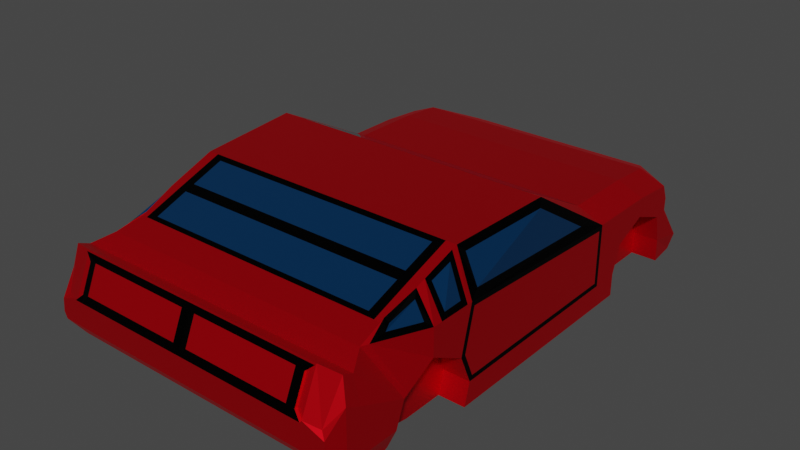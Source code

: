 # Source: LowPolyMustang_JAM23.blend  (saved by Blender 3.5.10; exported with 4.5.12 LTS)
import bpy
from mathutils import Matrix  # noqa: F401  (used for matrix-valued properties, if any)

bpy.ops.wm.read_factory_settings(use_empty=True)
scene = bpy.context.scene
scene.name = 'Scene'

# ---- collections
col_collection = bpy.data.collections.new('Collection'); scene.collection.children.link(col_collection)

# ---- materials (node trees are filled in below, after node groups)
mat_material = bpy.data.materials.new('Material')
mat_material.use_transparent_shadow = False
mat_szyba = bpy.data.materials.new('Szyba')
mat_szyba.alpha_threshold = 0.0
mat_szyba.use_transparent_shadow = False
mat_szyba.roughness = 0.5
mat_szyba.line_color = (0.0, 0.0, 0.0, 1.0)
mat_wiat_a = bpy.data.materials.new(' Światła')
mat_wiat_a.use_transparent_shadow = False
mat_material_002 = bpy.data.materials.new('Material.002')
mat_material_002.use_transparent_shadow = False
mat_silver = bpy.data.materials.new('Silver')
mat_silver.use_transparent_shadow = False
mat_material_003 = bpy.data.materials.new('Material.003')
mat_material_003.use_transparent_shadow = False

# ---- material node trees
mat_material.use_nodes = True; mat_material.node_tree.nodes.clear()
_N = mat_material.node_tree.nodes; _L = mat_material.node_tree.links
n0 = _N.new('ShaderNodeBsdfPrincipled'); n0.name = 'Principled BSDF'; n0.location = (10, 300)
n0.distribution = 'GGX'
n0.subsurface_method = 'RANDOM_WALK_SKIN'
n0.inputs[0].default_value = (0.8, 0.0, 0.00742, 1.0)
n0.inputs[1].default_value = 0.8504
n0.inputs[3].default_value = 1.45
n0.inputs[13].default_value = 0.4213
n0.inputs[27].default_value = (0.0, 0.0, 0.0, 1.0)
n0.inputs[28].default_value = 1.0
n1 = _N.new('ShaderNodeOutputMaterial'); n1.name = 'Material Output'; n1.location = (300, 300)
_L.new(n0.outputs[0], n1.inputs[0])
n1.is_active_output = True
mat_szyba.use_nodes = True; mat_szyba.node_tree.nodes.clear()
_N = mat_szyba.node_tree.nodes; _L = mat_szyba.node_tree.links
n0 = _N.new('ShaderNodeOutputMaterial'); n0.name = 'Material Output'; n0.location = (300, 300)
n1 = _N.new('ShaderNodeBsdfPrincipled'); n1.name = 'Principled BSDF'; n1.location = (10, 300)
n1.distribution = 'GGX'
n1.subsurface_method = 'RANDOM_WALK_SKIN'
n1.inputs[0].default_value = (0.001343, 0.02534, 0.07323, 1.0)
n1.inputs[2].default_value = 0.0
n1.inputs[3].default_value = 1.45
n1.inputs[13].default_value = 0.2205
n1.inputs[27].default_value = (0.0, 0.0, 0.0, 1.0)
n1.inputs[28].default_value = 1.0
_L.new(n1.outputs[0], n0.inputs[0])
n0.is_active_output = True
mat_wiat_a.use_nodes = True; mat_wiat_a.node_tree.nodes.clear()
_N = mat_wiat_a.node_tree.nodes; _L = mat_wiat_a.node_tree.links
n0 = _N.new('ShaderNodeBsdfPrincipled'); n0.name = 'Principled BSDF'; n0.location = (10, 300)
n0.distribution = 'GGX'
n0.subsurface_method = 'RANDOM_WALK_SKIN'
n0.inputs[2].default_value = 0.08268
n0.inputs[3].default_value = 1.45
n0.inputs[13].default_value = 0.563
n0.inputs[27].default_value = (0.0, 0.0, 0.0, 1.0)
n0.inputs[28].default_value = 1.0
n1 = _N.new('ShaderNodeOutputMaterial'); n1.name = 'Material Output'; n1.location = (300, 300)
_L.new(n0.outputs[0], n1.inputs[0])
n1.is_active_output = True
mat_material_002.use_nodes = True; mat_material_002.node_tree.nodes.clear()
_N = mat_material_002.node_tree.nodes; _L = mat_material_002.node_tree.links
n0 = _N.new('ShaderNodeBsdfPrincipled'); n0.name = 'Principled BSDF'; n0.location = (10, 300)
n0.distribution = 'GGX'
n0.subsurface_method = 'RANDOM_WALK_SKIN'
n0.inputs[0].default_value = (0.0, 0.0, 0.0, 1.0)
n0.inputs[1].default_value = 0.4016
n0.inputs[3].default_value = 1.45
n0.inputs[13].default_value = 0.05512
n0.inputs[27].default_value = (0.0, 0.0, 0.0, 1.0)
n0.inputs[28].default_value = 1.0
n1 = _N.new('ShaderNodeOutputMaterial'); n1.name = 'Material Output'; n1.location = (300, 300)
_L.new(n0.outputs[0], n1.inputs[0])
n1.is_active_output = True
mat_silver.use_nodes = True; mat_silver.node_tree.nodes.clear()
_N = mat_silver.node_tree.nodes; _L = mat_silver.node_tree.links
n0 = _N.new('ShaderNodeBsdfPrincipled'); n0.name = 'Principled BSDF'; n0.location = (10, 300)
n0.distribution = 'GGX'
n0.subsurface_method = 'RANDOM_WALK_SKIN'
n0.inputs[0].default_value = (0.9525, 0.8523, 1.0, 1.0)
n0.inputs[2].default_value = 0.2244
n0.inputs[3].default_value = 1.45
n0.inputs[13].default_value = 0.9409
n0.inputs[27].default_value = (0.0, 0.0, 0.0, 1.0)
n0.inputs[28].default_value = 1.0
n1 = _N.new('ShaderNodeOutputMaterial'); n1.name = 'Material Output'; n1.location = (300, 300)
_L.new(n0.outputs[0], n1.inputs[0])
n1.is_active_output = True
mat_material_003.use_nodes = True; mat_material_003.node_tree.nodes.clear()
_N = mat_material_003.node_tree.nodes; _L = mat_material_003.node_tree.links
n0 = _N.new('ShaderNodeBsdfPrincipled'); n0.name = 'Principled BSDF'; n0.location = (10, 300)
n0.distribution = 'GGX'
n0.subsurface_method = 'RANDOM_WALK_SKIN'
n0.inputs[0].default_value = (0.04548, 0.04654, 0.0578, 1.0)
n0.inputs[3].default_value = 1.45
n0.inputs[27].default_value = (0.0, 0.0, 0.0, 1.0)
n0.inputs[28].default_value = 1.0
n1 = _N.new('ShaderNodeOutputMaterial'); n1.name = 'Material Output'; n1.location = (300, 300)
_L.new(n0.outputs[0], n1.inputs[0])
n1.is_active_output = True

# ---- world
world_world = bpy.data.worlds.new('World'); scene.world = world_world
world_world.use_nodes = True; world_world.node_tree.nodes.clear()
_N = world_world.node_tree.nodes; _L = world_world.node_tree.links
n0 = _N.new('ShaderNodeOutputWorld'); n0.name = 'World Output'; n0.location = (300, 300)
n1 = _N.new('ShaderNodeBackground'); n1.name = 'Background'; n1.location = (10, 300)
n1.inputs[0].default_value = (0.05088, 0.05088, 0.05088, 1.0)
_L.new(n1.outputs[0], n0.inputs[0])
n0.is_active_output = True
world_world.color = (0.05088, 0.05088, 0.05088)
world_world.use_sun_shadow = False
world_world.sun_shadow_jitter_overblur = 0.0

# ---- meshes
me_cube = bpy.data.meshes.new('Cube')
me_cube.from_pydata([(0.0, -5.576, -0.8121), (2.425, -5.576, -0.8121), (0.0, -0.4741, -0.8121), (0.0, -0.4741, 1.0), (0.0, -1.0, 1.0), (0.0, -1.0, -0.8121), (0.0, -4.796, -0.8121), (0.0, -6.758, 1.136), (0.0, -6.385, -0.6843), (0.0, -7.126, 1.0), (2.425, -7.126, -0.6843), (0.0, -7.126, -0.6843), (2.29, -7.462, 1.013), (0.0, -7.408, 1.136), (0.0, -7.408, -0.5479), (2.29, -7.677, 0.5256), (0.0, -7.731, 0.4023), (2.425, -7.731, -0.1121), (0.0, -7.731, -0.1121), (0.0, 0.3524, 1.0), (2.425, 0.3524, -0.8121), (0.0, 0.3524, -0.8121), (0.0, 1.179, 0.94), (2.425, 1.179, -0.8121), (0.0, 1.179, -0.8121), (0.0, 2.15, 0.5228), (0.0, 1.872, -0.8121), (0.0, -5.576, 1.515), (0.0, -6.273, 1.259), (0.0, -2.73, 1.908), (0.0, -4.689, 1.834), (0.0, -7.731, 0.2578), (0.0, 2.15, 0.148), (2.425, -5.576, -0.3941), (0.0, -7.731, 0.006554), (2.425, 0.3524, -0.3941), (0.0, 2.15, -0.5041), (2.425, -0.4741, -0.3941), (2.425, -0.4741, -0.8121), (2.425, -1.0, -0.8121), (2.425, -0.4741, 1.0), (2.348, -1.068, 1.036), (2.425, -1.0, -0.3941), (2.425, -4.682, -0.4012), (2.425, -4.796, -0.8121), (2.425, -6.758, 1.136), (2.425, -6.273, 1.259), (2.425, -6.393, -0.3069), (2.425, -6.385, -0.6843), (2.425, -7.126, 1.0), (2.425, -7.408, -0.5479), (2.425, -7.731, 0.006554), (2.425, 0.3524, 1.0), (2.425, 1.165, -0.3795), (2.425, 1.179, 0.94), (2.425, 2.15, -0.5041), (2.425, 1.872, -0.8121), (1.951, 2.115, 0.4693), (2.425, -4.689, 1.834), (2.425, -5.576, 1.515), (2.348, -2.662, 1.872), (2.425, -0.2966, 0.1432), (2.425, -1.0, 0.4911), (2.425, -4.91, 0.1361), (2.425, -5.576, 0.4911), (2.425, -6.22, 0.1421), (2.425, -7.731, 0.2578), (2.425, 0.3453, 0.4272), (2.425, 1.037, 0.1569), (1.857, 2.108, 0.2017), (2.922, -0.4741, -0.3941), (2.922, -0.4741, -0.8121), (2.922, -1.0, -0.8121), (2.922, -0.4741, 0.7944), (2.922, -1.09, -0.3044), (2.922, -4.623, -0.3112), (2.922, -4.796, -0.8121), (2.89, -4.522, 1.156), (2.823, -5.675, 1.093), (2.867, -1.618, 0.9888), (2.597, -6.758, 1.136), (2.523, -6.273, 1.259), (2.922, -6.393, -0.3069), (2.746, -6.385, -0.6843), (2.922, -7.126, -0.2957), (2.922, -7.126, -0.6843), (2.808, -7.126, 1.0), (2.922, -7.408, -0.1594), (2.81, -7.408, -0.5479), (2.818, -7.337, 1.089), (2.862, -7.731, 0.006554), (2.81, -7.731, -0.1121), (2.724, -7.661, 0.3547), (2.922, 0.3524, 0.7944), (2.922, 1.165, -0.3795), (2.922, 1.179, -0.8121), (2.922, 1.179, 0.7344), (2.922, 1.845, -0.5041), (2.861, 1.771, -0.8121), (2.883, 1.335, 0.4016), (2.659, -4.521, 1.675), (2.664, -5.681, 1.4), (2.79, -2.778, 1.743), (2.922, -0.2966, 0.1432), (2.922, -1.09, 0.4911), (2.922, -4.815, 0.1432), (2.922, -5.576, 0.4911), (2.922, -6.22, 0.1421), (2.922, -7.126, 0.527), (2.922, -7.408, 0.6634), (2.828, -7.731, 0.2578), (2.922, 0.3453, 0.4272), (2.922, 1.037, 0.1569), (2.893, 1.344, 0.2505), (1.836, 2.15, 0.4551), (1.759, 2.15, 0.2157), (2.922, 1.302, 0.4485), (2.922, 1.302, 0.2025), (1.902, 2.071, 0.4787), (1.808, 2.065, 0.2111), (2.834, 1.292, 0.411), (2.844, 1.301, 0.2599), (0.0677, 2.15, 0.2157), (0.0677, 2.15, 0.4551), (1.929, 2.15, 0.5228), (1.808, 2.15, 0.148), (2.425, -7.408, 1.136), (2.425, -7.731, 0.4023), (2.922, -4.621, 0.9062), (2.922, -1.09, 0.7094), (2.62, -4.689, 1.834), (2.754, -2.73, 1.908), (2.425, -1.0, 1.0), (0.07694, -1.068, 1.036), (0.07694, -2.662, 1.872), (2.425, -2.73, 1.908), (0.0, -5.416, -0.8121), (0.0, -5.394, 1.581), (2.425, -5.394, 1.581), (2.425, -5.439, 0.4185), (2.886, -5.289, 1.1), (2.645, -5.288, 1.514), (2.922, -5.439, 0.4185), (2.425, -5.416, -0.8121), (2.425, -5.393, -0.3955), (2.254, -5.576, -0.8121), (2.254, -7.126, -0.6843), (2.254, -7.408, 1.136), (2.254, -7.731, 0.4023), (2.254, -7.731, -0.1121), (2.254, 0.3524, -0.8121), (2.254, 1.179, -0.8121), (2.254, -0.4741, 1.0), (2.254, -1.0, -0.8121), (2.254, -4.796, -0.8121), (2.254, -0.4741, -0.8121), (2.254, -1.0, 1.0), (2.254, -6.758, 1.136), (2.254, -6.385, -0.6843), (2.254, -7.126, 1.0), (2.254, -7.408, -0.5479), (2.254, 0.3524, 1.0), (2.254, 1.179, 0.94), (2.254, -5.576, 1.515), (1.793, 2.15, 0.5228), (2.254, 1.872, -0.8121), (2.254, -2.73, 1.908), (2.254, -4.689, 1.834), (2.254, -6.273, 1.259), (1.681, 2.15, 0.148), (2.254, -7.731, 0.2578), (2.254, -7.731, 0.006554), (2.254, 2.15, -0.5041), (1.712, 2.15, 0.4551), (1.64, 2.15, 0.2157), (2.188, -1.068, 1.036), (2.188, -2.662, 1.872), (2.254, -5.394, 1.581), (2.254, -5.416, -0.8121), (0.0, -6.287, -0.6998), (0.0, -6.188, 1.29), (2.425, -6.188, 1.29), (2.425, -6.142, 0.1844), (2.668, -6.314, 1.181), (2.599, -6.155, 1.216), (2.922, -6.142, 0.1844), (2.425, -6.287, -0.6998), (2.425, -6.294, -0.3175), (2.254, -6.188, 1.29), (2.254, -6.287, -0.6998), (0.0, -4.886, -0.8121), (0.0, -4.792, 1.797), (2.425, -4.792, 1.797), (2.425, -4.987, 0.1773), (2.87, -4.897, 1.093), (2.669, -4.899, 1.662), (2.922, -4.987, 0.1773), (2.425, -4.886, -0.8121), (2.425, -4.786, -0.4003), (2.254, -4.886, -0.8121), (2.254, -4.792, 1.797), (2.636, -6.614, 1.12), (2.922, -5.576, 1.0), (2.532, -6.188, 1.29), (2.601, -5.576, 1.515), (2.922, -4.792, 1.0), (2.922, -5.394, 1.0), (2.618, -4.792, 1.797), (2.605, -5.394, 1.581), (2.254, -7.446, 1.129), (0.0, -7.446, 1.129), (0.1347, -7.512, 1.035), (0.1347, -7.727, 0.5475), (2.254, -7.77, 0.3951), (0.0, -7.77, 0.3951), (2.138, -7.512, 1.035), (2.138, -7.727, 0.5475), (2.29, -7.5, 1.006), (2.29, -7.715, 0.5184), (2.425, -7.446, 1.129), (2.425, -7.77, 0.3951), (2.922, -4.689, 1.0), (2.922, -1.0, 0.7944), (2.922, -4.91, 0.1361), (2.922, -4.682, -0.4012), (2.922, -1.0, -0.3941), (2.922, -1.0, 0.4911)], [], [(152, 40, 52, 161), (155, 38, 39, 153), (153, 39, 44, 154), (189, 186, 48, 158), (178, 143, 1, 145), (175, 133, 134, 176), (152, 3, 4, 156), (157, 45, 46, 168), (146, 10, 50, 160), (157, 7, 9, 159), (158, 48, 10, 146), (160, 50, 17, 149), (159, 9, 13, 147), (170, 148, 16, 31), (147, 13, 210, 209), (35, 20, 23, 53), (37, 38, 20, 35), (155, 2, 21, 150), (151, 24, 26, 165), (150, 21, 24, 151), (161, 52, 54, 162), (174, 173, 114, 115), (162, 54, 124, 164), (166, 29, 30, 167), (177, 137, 27, 163), (188, 180, 28, 168), (172, 169, 125, 55), (171, 170, 31, 34), (187, 182, 65, 47), (144, 139, 64, 33), (143, 144, 33, 1), (186, 187, 47, 48), (149, 171, 34, 18), (165, 172, 55, 56), (61, 37, 35, 67), (67, 35, 53, 68), (47, 65, 107, 82), (43, 44, 76, 224), (51, 17, 91, 90), (63, 43, 224, 223), (39, 42, 225, 72), (113, 69, 119, 121), (49, 126, 89, 86), (42, 62, 226, 225), (132, 135, 131, 222), (50, 10, 85, 88), (181, 46, 81, 203), (40, 132, 222, 73), (37, 61, 103, 70), (135, 58, 130, 131), (39, 38, 71, 72), (127, 66, 110, 92), (10, 48, 83, 85), (138, 59, 204, 208), (38, 37, 70, 71), (45, 49, 86, 80), (193, 63, 223, 196), (124, 54, 96, 116), (23, 56, 98, 95), (103, 73, 222, 226), (142, 206, 202, 106), (104, 129, 128, 105), (77, 79, 102, 100), (107, 80, 86, 108), (185, 201, 80, 107), (108, 86, 89, 109), (109, 89, 92, 110), (94, 95, 98, 97), (205, 221, 130, 207), (183, 78, 101, 184), (96, 112, 117, 116), (73, 103, 111, 93), (93, 111, 112, 96), (87, 109, 110, 90), (84, 108, 109, 87), (82, 107, 108, 84), (74, 104, 105, 75), (70, 103, 226, 225), (71, 70, 225, 72), (72, 225, 224, 76), (83, 82, 84, 85), (85, 84, 87, 88), (88, 87, 90, 91), (112, 94, 97, 117), (17, 50, 88, 91), (61, 67, 111, 103), (44, 39, 72, 76), (126, 127, 92, 89), (67, 68, 112, 111), (132, 62, 226, 222), (52, 40, 73, 93), (66, 51, 90, 110), (53, 23, 95, 94), (46, 45, 80, 81), (68, 53, 94, 112), (54, 52, 93, 96), (182, 64, 106, 185), (48, 47, 82, 83), (55, 125, 117, 97), (56, 55, 97, 98), (57, 69, 125, 124), (99, 57, 124, 116), (113, 99, 116, 117), (69, 113, 117, 125), (119, 118, 120, 121), (57, 99, 120, 118), (99, 113, 121, 120), (69, 57, 118, 119), (123, 122, 32, 25), (115, 114, 124, 125), (173, 123, 25, 164), (174, 115, 125, 169), (126, 147, 209, 219), (15, 12, 217, 218), (12, 126, 219, 217), (12, 15, 127, 126), (79, 77, 221, 222), (100, 102, 131, 130), (102, 79, 222, 131), (77, 100, 130, 221), (134, 133, 4, 29), (175, 41, 132, 156), (176, 134, 29, 166), (41, 60, 135, 132), (202, 206, 208, 204), (196, 205, 206, 142), (64, 139, 142, 106), (192, 138, 208, 207), (197, 198, 144, 143), (198, 193, 139, 144), (200, 191, 137, 177), (199, 197, 143, 178), (190, 199, 178, 136), (192, 200, 177, 138), (60, 176, 166, 135), (133, 175, 156, 4), (127, 15, 218, 220), (16, 148, 213, 214), (122, 174, 169, 32), (114, 173, 164, 124), (26, 36, 172, 165), (17, 51, 171, 149), (51, 66, 170, 171), (36, 32, 169, 172), (181, 188, 168, 46), (138, 177, 163, 59), (135, 166, 167, 58), (22, 162, 164, 25), (122, 123, 173, 174), (19, 161, 162, 22), (20, 150, 151, 23), (23, 151, 165, 56), (38, 155, 150, 20), (148, 127, 220, 213), (66, 127, 148, 170), (49, 159, 147, 126), (14, 160, 149, 18), (8, 158, 146, 11), (45, 157, 159, 49), (11, 146, 160, 14), (7, 157, 168, 28), (40, 152, 156, 132), (41, 175, 176, 60), (136, 178, 145, 0), (179, 189, 158, 8), (5, 153, 154, 6), (2, 155, 153, 5), (3, 152, 161, 19), (0, 145, 189, 179), (59, 163, 188, 181), (65, 182, 185, 107), (80, 201, 203, 81), (106, 202, 201, 185), (59, 181, 203, 204), (1, 33, 187, 186), (33, 64, 182, 187), (163, 27, 180, 188), (145, 1, 186, 189), (58, 167, 200, 192), (6, 154, 199, 190), (154, 44, 197, 199), (167, 30, 191, 200), (43, 63, 193, 198), (44, 43, 198, 197), (58, 192, 207, 130), (223, 221, 205, 196), (140, 194, 195, 141), (139, 193, 196, 142), (78, 183, 201, 202), (184, 101, 204, 203), (101, 78, 202, 204), (183, 184, 203, 201), (194, 140, 206, 205), (141, 195, 207, 208), (140, 141, 208, 206), (195, 194, 205, 207), (215, 211, 212, 216), (215, 217, 219, 209), (212, 211, 210, 214), (216, 212, 214, 213), (218, 216, 213, 220), (211, 215, 209, 210), (217, 215, 216, 218), (128, 129, 222, 221), (105, 128, 221, 223), (75, 105, 223, 224), (74, 75, 224, 225), (129, 104, 226, 222), (104, 74, 225, 226)])
me_cube.polygons.foreach_set('material_index', [0, 0, 0, 0, 0, 1, 0, 0, 0, 0, 0, 0, 0, 0, 0, 0, 0, 0, 0, 0, 0, 3, 0, 0, 3, 3, 0, 0, 0, 0, 0, 0, 0, 0, 0, 0, 0, 0, 0, 0, 0, 0, 0, 0, 0, 0, 0, 0, 0, 0, 0, 0, 0, 0, 0, 0, 0, 0, 0, 0, 0, 0, 1, 0, 0, 0, 0, 0, 0, 1, 0, 0, 0, 0, 0, 0, 0, 0, 0, 0, 0, 0, 0, 0, 0, 0, 0, 0, 0, 0, 0, 0, 0, 0, 0, 0, 0, 0, 0, 0, 0, 0, 0, 0, 2, 0, 0, 0, 4, 0, 3, 3, 0, 0, 0, 0, 3, 3, 3, 3, 1, 3, 3, 3, 0, 0, 0, 0, 0, 0, 1, 0, 0, 3, 3, 3, 0, 0, 3, 3, 0, 0, 0, 0, 3, 3, 0, 0, 5, 0, 0, 0, 0, 0, 0, 0, 0, 0, 0, 0, 0, 0, 1, 0, 0, 0, 0, 0, 0, 3, 0, 0, 0, 0, 0, 0, 1, 0, 3, 0, 0, 3, 0, 0, 0, 0, 1, 0, 3, 3, 3, 3, 3, 3, 3, 3, 0, 3, 3, 3, 3, 3, 3, 3, 3, 3, 3, 3, 3])
_uv = me_cube.uv_layers.new(name='UVMap')
_uv.uv.foreach_set('vector', [0.6338, 0.5, 0.625, 0.5, 0.625, 0.5, 0.6338, 0.5, 0.3662, 0.5, 0.375, 0.5, 0.375, 0.75, 0.3662, 0.75, 0.3662, 0.75, 0.375, 0.75, 0.375, 0.75, 0.3662, 0.75, 0.3662, 0.75, 0.375, 0.75, 0.375, 0.75, 0.3662, 0.75, 0.3662, 0.75, 0.375, 0.75, 0.375, 0.75, 0.3662, 0.75, 0.6372, 0.75, 0.746, 0.75, 0.746, 0.75, 0.6372, 0.75, 0.6338, 0.5, 0.75, 0.5, 0.75, 0.75, 0.6338, 0.75, 0.6338, 0.75, 0.625, 0.75, 0.625, 0.75, 0.6338, 0.75, 0.3662, 0.75, 0.375, 0.75, 0.375, 0.75, 0.3662, 0.75, 0.6338, 0.75, 0.75, 0.75, 0.75, 0.75, 0.6338, 0.75, 0.3662, 0.75, 0.375, 0.75, 0.375, 0.75, 0.3662, 0.75, 0.3662, 0.75, 0.375, 0.75, 0.375, 0.75, 0.3662, 0.75, 0.6338, 0.75, 0.75, 0.75, 0.75, 0.75, 0.6338, 0.75, 0.5548, 0.7588, 0.625, 0.7588, 0.625, 0.875, 0.5548, 0.875, 0.6338, 0.75, 0.75, 0.75, 0.75, 0.75, 0.6338, 0.75, 0.4327, 0.5, 0.375, 0.5, 0.375, 0.5, 0.4327, 0.5, 0.4327, 0.5, 0.375, 0.5, 0.375, 0.5, 0.4327, 0.5, 0.3662, 0.5, 0.25, 0.5, 0.25, 0.5, 0.3662, 0.5, 0.3662, 0.5, 0.25, 0.5, 0.25, 0.5, 0.3662, 0.5, 0.3662, 0.5, 0.25, 0.5, 0.25, 0.5, 0.3662, 0.5, 0.6338, 0.5, 0.625, 0.5, 0.625, 0.5, 0.6338, 0.5, 0.5675, 0.4871, 0.6123, 0.4872, 0.6123, 0.4953, 0.5675, 0.4952, 0.6338, 0.5, 0.625, 0.5, 0.625, 0.5, 0.6338, 0.5, 0.6338, 0.75, 0.75, 0.75, 0.75, 0.75, 0.6338, 0.75, 0.6338, 0.75, 0.75, 0.75, 0.75, 0.75, 0.6338, 0.75, 0.6338, 0.75, 0.75, 0.75, 0.75, 0.75, 0.6338, 0.75, 0.4327, 0.4912, 0.5548, 0.4912, 0.5548, 0.5, 0.4327, 0.5, 0.4327, 0.7588, 0.5548, 0.7588, 0.5548, 0.875, 0.4327, 0.875, 0.4327, 0.75, 0.5548, 0.75, 0.5548, 0.75, 0.4327, 0.75, 0.4327, 0.75, 0.5548, 0.75, 0.5548, 0.75, 0.4327, 0.75, 0.375, 0.75, 0.4327, 0.75, 0.4327, 0.75, 0.375, 0.75, 0.375, 0.75, 0.4327, 0.75, 0.4327, 0.75, 0.375, 0.75, 0.375, 0.7588, 0.4327, 0.7588, 0.4327, 0.875, 0.375, 0.875, 0.375, 0.4912, 0.4327, 0.4912, 0.4327, 0.5, 0.375, 0.5, 0.5548, 0.5, 0.4327, 0.5, 0.4327, 0.5, 0.5548, 0.5, 0.5548, 0.5, 0.4327, 0.5, 0.4327, 0.5, 0.5548, 0.5, 0.4327, 0.75, 0.5548, 0.75, 0.5548, 0.75, 0.4327, 0.75, 0.4327, 0.75, 0.375, 0.75, 0.375, 0.75, 0.4327, 0.75, 0.4327, 0.75, 0.375, 0.75, 0.375, 0.75, 0.4327, 0.75, 0.5548, 0.75, 0.4327, 0.75, 0.4327, 0.75, 0.5548, 0.75, 0.375, 0.75, 0.4327, 0.75, 0.4327, 0.75, 0.375, 0.75, 0.5689, 0.5, 0.5645, 0.5, 0.5645, 0.5, 0.5689, 0.5, 0.625, 0.75, 0.625, 0.75, 0.625, 0.75, 0.625, 0.75, 0.4327, 0.75, 0.5548, 0.75, 0.5548, 0.75, 0.4327, 0.75, 0.625, 0.75, 0.625, 0.75, 0.625, 0.75, 0.625, 0.75, 0.375, 0.75, 0.375, 0.75, 0.375, 0.75, 0.375, 0.75, 0.625, 0.75, 0.625, 0.75, 0.625, 0.75, 0.625, 0.75, 0.625, 0.5, 0.625, 0.75, 0.625, 0.75, 0.625, 0.5, 0.4327, 0.5, 0.5548, 0.5, 0.5548, 0.5, 0.4327, 0.5, 0.625, 0.75, 0.625, 0.75, 0.625, 0.75, 0.625, 0.75, 0.375, 0.75, 0.375, 0.5, 0.375, 0.5, 0.375, 0.75, 0.625, 0.75, 0.5548, 0.75, 0.5548, 0.75, 0.625, 0.75, 0.375, 0.75, 0.375, 0.75, 0.375, 0.75, 0.375, 0.75, 0.625, 0.75, 0.625, 0.75, 0.625, 0.75, 0.625, 0.75, 0.375, 0.5, 0.4327, 0.5, 0.4327, 0.5, 0.375, 0.5, 0.625, 0.75, 0.625, 0.75, 0.625, 0.75, 0.625, 0.75, 0.5548, 0.75, 0.5548, 0.75, 0.5548, 0.75, 0.5548, 0.75, 0.625, 0.5, 0.625, 0.5, 0.625, 0.5, 0.625, 0.5, 0.375, 0.5, 0.375, 0.5, 0.375, 0.5, 0.375, 0.5, 0.5548, 0.5, 0.625, 0.5, 0.625, 0.75, 0.5548, 0.75, 0.5548, 0.75, 0.625, 0.75, 0.625, 0.75, 0.5548, 0.75, 0.556, 0.75, 0.6053, 0.75, 0.6174, 0.75, 0.5545, 0.75, 0.625, 0.75, 0.625, 0.75, 0.625, 0.75, 0.625, 0.75, 0.5548, 0.75, 0.625, 0.75, 0.625, 0.75, 0.5548, 0.75, 0.5548, 0.75, 0.625, 0.75, 0.625, 0.75, 0.5548, 0.75, 0.5548, 0.75, 0.625, 0.75, 0.625, 0.75, 0.5548, 0.75, 0.5548, 0.75, 0.625, 0.75, 0.625, 0.75, 0.5548, 0.75, 0.4327, 0.5, 0.375, 0.5, 0.375, 0.5, 0.4327, 0.5, 0.625, 0.75, 0.625, 0.75, 0.625, 0.75, 0.625, 0.75, 0.625, 0.75, 0.625, 0.75, 0.625, 0.75, 0.625, 0.75, 0.625, 0.5, 0.5548, 0.5, 0.5548, 0.5, 0.625, 0.5, 0.625, 0.5, 0.5548, 0.5, 0.5548, 0.5, 0.625, 0.5, 0.625, 0.5, 0.5548, 0.5, 0.5548, 0.5, 0.625, 0.5, 0.4327, 0.75, 0.5548, 0.75, 0.5548, 0.75, 0.4327, 0.75, 0.4327, 0.75, 0.5548, 0.75, 0.5548, 0.75, 0.4327, 0.75, 0.4327, 0.75, 0.5548, 0.75, 0.5548, 0.75, 0.4327, 0.75, 0.4454, 0.75, 0.556, 0.75, 0.5545, 0.75, 0.4522, 0.75, 0.4327, 0.5, 0.5548, 0.5, 0.5548, 0.75, 0.4327, 0.75, 0.375, 0.5, 0.4327, 0.5, 0.4327, 0.75, 0.375, 0.75, 0.375, 0.75, 0.4327, 0.75, 0.4327, 0.75, 0.375, 0.75, 0.375, 0.75, 0.4327, 0.75, 0.4327, 0.75, 0.375, 0.75, 0.375, 0.75, 0.4327, 0.75, 0.4327, 0.75, 0.375, 0.75, 0.375, 0.75, 0.4327, 0.75, 0.4327, 0.75, 0.375, 0.75, 0.5548, 0.5, 0.4327, 0.5, 0.4327, 0.5, 0.5548, 0.5, 0.375, 0.75, 0.375, 0.75, 0.375, 0.75, 0.375, 0.75, 0.5548, 0.5, 0.5548, 0.5, 0.5548, 0.5, 0.5548, 0.5, 0.375, 0.75, 0.375, 0.75, 0.375, 0.75, 0.375, 0.75, 0.625, 0.75, 0.625, 0.75, 0.625, 0.75, 0.625, 0.75, 0.5548, 0.5, 0.5548, 0.5, 0.5548, 0.5, 0.5548, 0.5, 0.625, 0.75, 0.5548, 0.75, 0.5548, 0.75, 0.625, 0.75, 0.625, 0.5, 0.625, 0.5, 0.625, 0.5, 0.625, 0.5, 0.5548, 0.75, 0.4327, 0.75, 0.4327, 0.75, 0.5548, 0.75, 0.4327, 0.5, 0.375, 0.5, 0.375, 0.5, 0.4327, 0.5, 0.625, 0.75, 0.625, 0.75, 0.625, 0.75, 0.625, 0.75, 0.5548, 0.5, 0.4327, 0.5, 0.4327, 0.5, 0.5548, 0.5, 0.625, 0.5, 0.625, 0.5, 0.625, 0.5, 0.625, 0.5, 0.5548, 0.75, 0.5548, 0.75, 0.5548, 0.75, 0.5548, 0.75, 0.375, 0.75, 0.4327, 0.75, 0.4327, 0.75, 0.375, 0.75, 0.4327, 0.5, 0.5548, 0.5, 0.5548, 0.5, 0.4327, 0.5, 0.375, 0.5, 0.4327, 0.5, 0.4327, 0.5, 0.375, 0.5, 0.6154, 0.5, 0.5645, 0.5, 0.5548, 0.5, 0.625, 0.5, 0.6109, 0.5, 0.6154, 0.5, 0.625, 0.5, 0.625, 0.5, 0.5689, 0.5, 0.6109, 0.5, 0.625, 0.5, 0.5548, 0.5, 0.5645, 0.5, 0.5689, 0.5, 0.5548, 0.5, 0.5548, 0.5, 0.5645, 0.5, 0.6154, 0.5, 0.6109, 0.5, 0.5689, 0.5, 0.6154, 0.5, 0.6109, 0.5, 0.6109, 0.5, 0.6154, 0.5, 0.6109, 0.5, 0.5689, 0.5, 0.5689, 0.5, 0.6109, 0.5, 0.5645, 0.5, 0.6154, 0.5, 0.6154, 0.5, 0.5645, 0.5, 0.6123, 0.3795, 0.5675, 0.3796, 0.5548, 0.375, 0.625, 0.375, 0.5675, 0.4952, 0.6123, 0.4953, 0.625, 0.5, 0.5548, 0.5, 0.6123, 0.4872, 0.6123, 0.3795, 0.625, 0.375, 0.625, 0.4912, 0.5675, 0.4871, 0.5675, 0.4952, 0.5548, 0.5, 0.5548, 0.4912, 0.625, 0.75, 0.6338, 0.75, 0.6338, 0.75, 0.625, 0.75, 0.6319, 0.75, 0.6319, 0.75, 0.6319, 0.75, 0.6319, 0.75, 0.6319, 0.75, 0.625, 0.75, 0.625, 0.75, 0.6319, 0.75, 0.6319, 0.75, 0.6319, 0.75, 0.625, 0.75, 0.625, 0.75, 0.625, 0.75, 0.625, 0.75, 0.625, 0.75, 0.625, 0.75, 0.625, 0.75, 0.625, 0.75, 0.625, 0.75, 0.625, 0.75, 0.625, 0.75, 0.625, 0.75, 0.625, 0.75, 0.625, 0.75, 0.625, 0.75, 0.625, 0.75, 0.625, 0.75, 0.625, 0.75, 0.746, 0.75, 0.746, 0.75, 0.75, 0.75, 0.75, 0.75, 0.6372, 0.75, 0.629, 0.75, 0.625, 0.75, 0.6338, 0.75, 0.6372, 0.75, 0.746, 0.75, 0.75, 0.75, 0.6338, 0.75, 0.629, 0.75, 0.629, 0.75, 0.625, 0.75, 0.625, 0.75, 0.625, 0.75, 0.625, 0.75, 0.625, 0.75, 0.625, 0.75, 0.5548, 0.75, 0.625, 0.75, 0.625, 0.75, 0.5548, 0.75, 0.5548, 0.75, 0.5548, 0.75, 0.5548, 0.75, 0.5548, 0.75, 0.625, 0.75, 0.625, 0.75, 0.625, 0.75, 0.625, 0.75, 0.375, 0.75, 0.4327, 0.75, 0.4327, 0.75, 0.375, 0.75, 0.4327, 0.75, 0.5548, 0.75, 0.5548, 0.75, 0.4327, 0.75, 0.6338, 0.75, 0.75, 0.75, 0.75, 0.75, 0.6338, 0.75, 0.3662, 0.75, 0.375, 0.75, 0.375, 0.75, 0.3662, 0.75, 0.25, 0.75, 0.3662, 0.75, 0.3662, 0.75, 0.25, 0.75, 0.625, 0.75, 0.6338, 0.75, 0.6338, 0.75, 0.625, 0.75, 0.629, 0.75, 0.6372, 0.75, 0.6338, 0.75, 0.625, 0.75, 0.746, 0.75, 0.6372, 0.75, 0.6338, 0.75, 0.75, 0.75, 0.625, 0.75, 0.6319, 0.75, 0.6319, 0.75, 0.625, 0.75, 0.625, 0.875, 0.625, 0.7588, 0.625, 0.7588, 0.625, 0.875, 0.5675, 0.3796, 0.5675, 0.4871, 0.5548, 0.4912, 0.5548, 0.375, 0.6123, 0.4953, 0.6123, 0.4872, 0.625, 0.4912, 0.625, 0.5, 0.375, 0.375, 0.4327, 0.375, 0.4327, 0.4912, 0.375, 0.4912, 0.375, 0.75, 0.4327, 0.75, 0.4327, 0.7588, 0.375, 0.7588, 0.4327, 0.75, 0.5548, 0.75, 0.5548, 0.7588, 0.4327, 0.7588, 0.4327, 0.375, 0.5548, 0.375, 0.5548, 0.4912, 0.4327, 0.4912, 0.625, 0.75, 0.6338, 0.75, 0.6338, 0.75, 0.625, 0.75, 0.625, 0.75, 0.6338, 0.75, 0.6338, 0.75, 0.625, 0.75, 0.625, 0.75, 0.6338, 0.75, 0.6338, 0.75, 0.625, 0.75, 0.75, 0.5, 0.6338, 0.5, 0.6338, 0.5, 0.75, 0.5, 0.5675, 0.3796, 0.6123, 0.3795, 0.6123, 0.4872, 0.5675, 0.4871, 0.75, 0.5, 0.6338, 0.5, 0.6338, 0.5, 0.75, 0.5, 0.375, 0.5, 0.3662, 0.5, 0.3662, 0.5, 0.375, 0.5, 0.375, 0.5, 0.3662, 0.5, 0.3662, 0.5, 0.375, 0.5, 0.375, 0.5, 0.3662, 0.5, 0.3662, 0.5, 0.375, 0.5, 0.625, 0.7588, 0.625, 0.75, 0.625, 0.75, 0.625, 0.7588, 0.5548, 0.75, 0.625, 0.75, 0.625, 0.7588, 0.5548, 0.7588, 0.625, 0.75, 0.6338, 0.75, 0.6338, 0.75, 0.625, 0.75, 0.25, 0.75, 0.3662, 0.75, 0.3662, 0.75, 0.25, 0.75, 0.25, 0.75, 0.3662, 0.75, 0.3662, 0.75, 0.25, 0.75, 0.625, 0.75, 0.6338, 0.75, 0.6338, 0.75, 0.625, 0.75, 0.25, 0.75, 0.3662, 0.75, 0.3662, 0.75, 0.25, 0.75, 0.75, 0.75, 0.6338, 0.75, 0.6338, 0.75, 0.75, 0.75, 0.625, 0.5, 0.6338, 0.5, 0.6338, 0.75, 0.625, 0.75, 0.629, 0.75, 0.6372, 0.75, 0.6372, 0.75, 0.629, 0.75, 0.25, 0.75, 0.3662, 0.75, 0.3662, 0.75, 0.25, 0.75, 0.25, 0.75, 0.3662, 0.75, 0.3662, 0.75, 0.25, 0.75, 0.25, 0.75, 0.3662, 0.75, 0.3662, 0.75, 0.25, 0.75, 0.25, 0.5, 0.3662, 0.5, 0.3662, 0.75, 0.25, 0.75, 0.75, 0.5, 0.6338, 0.5, 0.6338, 0.5, 0.75, 0.5, 0.25, 0.75, 0.3662, 0.75, 0.3662, 0.75, 0.25, 0.75, 0.625, 0.75, 0.6338, 0.75, 0.6338, 0.75, 0.625, 0.75, 0.5548, 0.75, 0.5548, 0.75, 0.5548, 0.75, 0.5548, 0.75, 0.625, 0.75, 0.625, 0.75, 0.625, 0.75, 0.625, 0.75, 0.5548, 0.75, 0.625, 0.75, 0.625, 0.75, 0.5548, 0.75, 0.625, 0.75, 0.625, 0.75, 0.625, 0.75, 0.625, 0.75, 0.375, 0.75, 0.4327, 0.75, 0.4327, 0.75, 0.375, 0.75, 0.4327, 0.75, 0.5548, 0.75, 0.5548, 0.75, 0.4327, 0.75, 0.6338, 0.75, 0.75, 0.75, 0.75, 0.75, 0.6338, 0.75, 0.3662, 0.75, 0.375, 0.75, 0.375, 0.75, 0.3662, 0.75, 0.625, 0.75, 0.6338, 0.75, 0.6338, 0.75, 0.625, 0.75, 0.25, 0.75, 0.3662, 0.75, 0.3662, 0.75, 0.25, 0.75, 0.3662, 0.75, 0.375, 0.75, 0.375, 0.75, 0.3662, 0.75, 0.6338, 0.75, 0.75, 0.75, 0.75, 0.75, 0.6338, 0.75, 0.4327, 0.75, 0.5548, 0.75, 0.5548, 0.75, 0.4327, 0.75, 0.375, 0.75, 0.4327, 0.75, 0.4327, 0.75, 0.375, 0.75, 0.625, 0.75, 0.625, 0.75, 0.625, 0.75, 0.625, 0.75, 0.5548, 0.75, 0.625, 0.75, 0.625, 0.75, 0.5548, 0.75, 0.625, 0.75, 0.625, 0.75, 0.625, 0.75, 0.625, 0.75, 0.5548, 0.75, 0.5548, 0.75, 0.5548, 0.75, 0.5548, 0.75, 0.625, 0.75, 0.625, 0.75, 0.625, 0.75, 0.625, 0.75, 0.625, 0.75, 0.625, 0.75, 0.625, 0.75, 0.625, 0.75, 0.625, 0.75, 0.625, 0.75, 0.625, 0.75, 0.625, 0.75, 0.625, 0.75, 0.625, 0.75, 0.625, 0.75, 0.625, 0.75, 0.625, 0.75, 0.625, 0.75, 0.625, 0.75, 0.625, 0.75, 0.625, 0.75, 0.625, 0.75, 0.625, 0.75, 0.625, 0.75, 0.625, 0.75, 0.625, 0.75, 0.625, 0.75, 0.625, 0.75, 0.625, 0.75, 0.625, 0.75, 0.625, 0.75, 0.625, 0.75, 0.6398, 0.75, 0.7431, 0.75, 0.7431, 0.75, 0.6398, 0.75, 0.6398, 0.75, 0.6319, 0.75, 0.625, 0.75, 0.6338, 0.75, 0.7431, 0.75, 0.7431, 0.75, 0.75, 0.75, 0.75, 0.75, 0.6398, 0.75, 0.7431, 0.75, 0.75, 0.75, 0.6338, 0.75, 0.6319, 0.75, 0.6398, 0.75, 0.6338, 0.75, 0.625, 0.75, 0.7431, 0.75, 0.6398, 0.75, 0.6338, 0.75, 0.75, 0.75, 0.6319, 0.75, 0.6398, 0.75, 0.6398, 0.75, 0.6319, 0.75, 0.6174, 0.75, 0.6053, 0.75, 0.625, 0.75, 0.625, 0.75, 0.5545, 0.75, 0.6174, 0.75, 0.625, 0.75, 0.5548, 0.75, 0.4522, 0.75, 0.5545, 0.75, 0.5548, 0.75, 0.4327, 0.75, 0.4454, 0.75, 0.4522, 0.75, 0.4327, 0.75, 0.4327, 0.75, 0.6053, 0.75, 0.556, 0.75, 0.5548, 0.75, 0.625, 0.75, 0.556, 0.75, 0.4454, 0.75, 0.4327, 0.75, 0.5548, 0.75])
me_cube.materials.append(mat_material)
me_cube.materials.append(mat_szyba)
me_cube.materials.append(mat_wiat_a)
me_cube.materials.append(mat_material_002)
me_cube.materials.append(mat_silver)
me_cube.materials.append(mat_material_003)
me_cube.update()

# ---- objects
ob_empty = bpy.data.objects.new('Empty', None)
ob_cube = bpy.data.objects.new('Cube', me_cube)

# ---- transforms, parenting, visibility, modifiers, constraints
ob_empty.location = (0.0, 0.0, 1.245)
ob_empty.rotation_euler = (1.571, 0.0, 1.571)
ob_empty.empty_display_type = 'IMAGE'
ob_empty.empty_display_size = 5.0
ob_cube.location = (0.0, 1.252, 0.5603)
ob_cube.scale = (0.4457, 0.4457, 0.4457)
_m = ob_cube.modifiers.new('Mirror', 'MIRROR')
_m.use_clip = True

# ---- collection membership
col_collection.objects.link(ob_empty)
col_collection.objects.link(ob_cube)

# ---- scene / render settings (as saved in the file)
scene.frame_start = 1; scene.frame_end = 250; scene.frame_set(115)
scene.render.engine = 'BLENDER_EEVEE_NEXT'
scene.cycles.sampling_pattern = 'TABULATED_SOBOL'
scene.view_settings.view_transform = 'Filmic'
bpy.context.view_layer.update()

# ---- added for rendering (the .blend has no active camera and no usable light): camera, sun
cam_auto = bpy.data.cameras.new('AutoCamera')
cam_auto.lens = 50.0
cam_auto.sensor_width = 36.0
cam_auto.clip_end = 1000.0
ob_auto_camera = bpy.data.objects.new('AutoCamera', cam_auto)
scene.collection.objects.link(ob_auto_camera)
ob_auto_camera.location = (4.87874, -5.85462, 4.70755)
ob_auto_camera.rotation_euler = (1.09748, -7.21219e-08, 0.694738)
scene.camera = ob_auto_camera
light_auto_sun = bpy.data.lights.new('AutoSun', 'SUN')
light_auto_sun.energy = 3.0
light_auto_sun.angle = 0.0523599
ob_auto_sun = bpy.data.objects.new('AutoSun', light_auto_sun)
scene.collection.objects.link(ob_auto_sun)
ob_auto_sun.rotation_euler = (0.872665, 0.174533, 0.523599)
bpy.context.view_layer.update()
